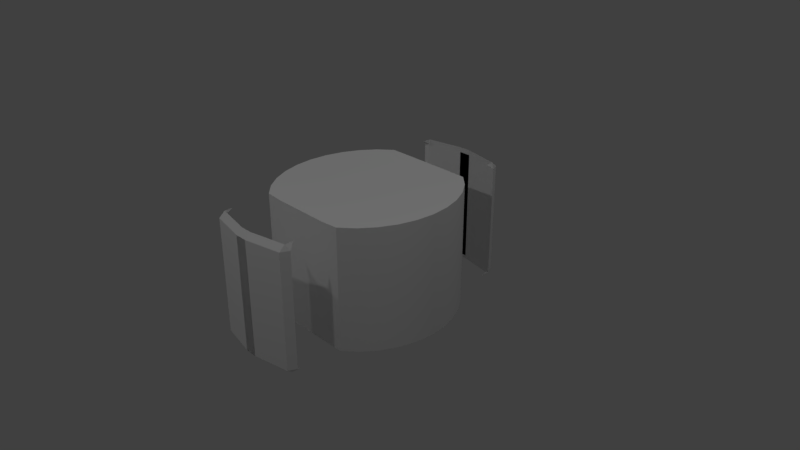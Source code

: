 # Source: Trunk1.blend  (saved by Blender 2.78.0; exported with 4.5.12 LTS)
import bpy
from mathutils import Matrix  # noqa: F401  (used for matrix-valued properties, if any)

bpy.ops.wm.read_factory_settings(use_empty=True)
scene = bpy.context.scene
scene.name = 'Scene'

# ---- collections
col_collection_1 = bpy.data.collections.new('Collection 1'); scene.collection.children.link(col_collection_1)

# ---- materials (node trees are filled in below, after node groups)
mat_material_001 = bpy.data.materials.new('Material.001')
mat_material_001.alpha_threshold = 0.0
mat_material_001.use_transparent_shadow = False
mat_material_001.roughness = 0.5
mat_material_001.line_color = (0.0, 0.0, 0.0, 1.0)
mat_material = bpy.data.materials.new('Material')
mat_material.alpha_threshold = 0.0
mat_material.use_transparent_shadow = False
mat_material.roughness = 0.5

# ---- material node trees

# ---- world
world_world = bpy.data.worlds.new('World'); scene.world = world_world
world_world.color = (0.05088, 0.05088, 0.05088)
world_world.use_sun_shadow = False
world_world.sun_shadow_jitter_overblur = 0.0
world_world.cycles.sampling_method = 'MANUAL'

# ---- cameras
cam_camera = bpy.data.cameras.new('Camera')
cam_camera.clip_end = 100.0
cam_camera.lens = 35.0
cam_camera.sensor_width = 32.0
cam_camera.sensor_height = 18.0
cam_camera.ortho_scale = 7.314
cam_camera.dof.focus_distance = 0.0
cam_camera.dof.aperture_fstop = 128.0

# ---- lights
light_lamp_003 = bpy.data.lights.new('Lamp.003', 'POINT')
light_lamp_003.transmission_factor = 0.0
light_lamp_003.cutoff_distance = 30.0
light_lamp_003.energy = 100.0
light_lamp_003.shadow_buffer_clip_start = 1.001
light_lamp_003.shadow_soft_size = 0.1
light_lamp_003.shadow_maximum_resolution = 0.006
light_lamp_003.use_absolute_resolution = True
light_lamp_002 = bpy.data.lights.new('Lamp.002', 'POINT')
light_lamp_002.transmission_factor = 0.0
light_lamp_002.cutoff_distance = 30.0
light_lamp_002.energy = 100.0
light_lamp_002.shadow_buffer_clip_start = 1.001
light_lamp_002.shadow_soft_size = 0.1
light_lamp_002.shadow_maximum_resolution = 0.006
light_lamp_002.use_absolute_resolution = True
light_lamp_001 = bpy.data.lights.new('Lamp.001', 'POINT')
light_lamp_001.transmission_factor = 0.0
light_lamp_001.cutoff_distance = 30.0
light_lamp_001.energy = 100.0
light_lamp_001.shadow_buffer_clip_start = 1.001
light_lamp_001.shadow_soft_size = 0.1
light_lamp_001.shadow_maximum_resolution = 0.006
light_lamp_001.use_absolute_resolution = True
light_lamp = bpy.data.lights.new('Lamp', 'POINT')
light_lamp.transmission_factor = 0.0
light_lamp.cutoff_distance = 30.0
light_lamp.energy = 100.0
light_lamp.shadow_buffer_clip_start = 1.001
light_lamp.shadow_soft_size = 0.1
light_lamp.shadow_maximum_resolution = 0.006
light_lamp.use_absolute_resolution = True

# ---- meshes
me_cube_001 = bpy.data.meshes.new('Cube.001')
me_cube_001.from_pydata([(0.0, 0.02131, -0.4679), (0.0, -0.03736, -0.4679), (-0.7765, -0.03736, -0.4679), (-0.7765, 0.02131, -0.4679), (0.0, 0.02131, 0.4688), (0.0, -0.03736, 0.4688), (-0.7765, -0.03736, 0.4688), (-0.7765, 0.02131, 0.4688), (0.0, -0.03736, -0.4679), (0.0, 0.02131, -0.4679), (-0.7765, 0.02131, -0.4679), (-0.7765, -0.03736, -0.4679), (0.0, -0.03736, 0.4688), (0.0, 0.02131, 0.4688), (-0.7765, 0.02131, 0.4688), (-0.7765, -0.03736, 0.4688), (-0.7765, -0.03736, -0.4679), (-0.7765, 0.02131, -0.4679), (-0.7765, -0.03736, 0.4688), (-0.7765, 0.02131, 0.4688), (-5.463, -0.1124, -0.4679), (-5.463, -0.05371, -0.4679), (-5.463, -0.1124, 0.4688), (-5.463, -0.05371, 0.4688), (0.0, -0.03439, -0.4977), (0.0, -0.03736, -0.4708), (-0.7765, -0.03439, -0.4977), (-0.7765, -0.03736, -0.4708), (-0.7765, -0.03736, -0.4708), (-0.7765, -0.03439, -0.4977), (-5.463, -0.1124, -0.4708), (-5.463, -0.1094, -0.4977), (0.0, -0.03884, 0.5118), (0.0, -0.03736, 0.4725), (-0.7765, -0.03884, 0.5118), (-0.7765, -0.03736, 0.4725), (-0.7765, -0.03736, 0.4725), (-0.7765, -0.03884, 0.5118), (-5.463, -0.1124, 0.4725), (-5.463, -0.1139, 0.5118), (-5.495, -0.1124, -0.4679), (-5.953, -0.1394, -0.4679), (-5.495, -0.1124, 0.4688), (-5.953, -0.1394, 0.4688), (-5.495, -0.1124, -0.4708), (-5.495, -0.1951, -0.4977), (-5.495, -0.1124, 0.4725), (-5.495, -0.1995, 0.5118)], [], [(17, 16, 28, 29), (5, 4, 32, 33), (0, 4, 5, 1), (1, 5, 6, 2), (2, 6, 18, 16), (4, 0, 3, 7), (8, 11, 10, 9), (12, 13, 14, 15), (8, 9, 13, 12), (9, 10, 14, 13), (10, 11, 15, 14), (12, 15, 11, 8), (19, 17, 21, 23), (6, 7, 19, 18), (7, 3, 17, 19), (3, 2, 16, 17), (22, 38, 46, 42), (21, 31, 45, 41), (6, 5, 33, 35), (16, 18, 22, 20), (24, 25, 27, 26), (29, 28, 30, 31), (0, 1, 25, 24), (16, 20, 30, 28), (2, 3, 26, 27), (21, 17, 29, 31), (1, 2, 27, 25), (3, 0, 24, 26), (32, 34, 35, 33), (36, 37, 39, 38), (22, 18, 36, 38), (19, 23, 39, 37), (38, 39, 47, 46), (7, 6, 35, 34), (4, 7, 34, 32), (18, 19, 37, 36), (40, 42, 43, 41), (40, 41, 45, 44), (43, 42, 46, 47), (20, 22, 42, 40), (30, 20, 40, 44), (39, 23, 43, 47), (23, 21, 41, 43), (31, 30, 44, 45)])
me_cube_001.materials.append(mat_material_001)
me_cube_001.use_remesh_preserve_volume = False
me_cube_001.use_remesh_preserve_attributes = False
me_cube_001.use_mirror_vertex_groups = False
me_cube_001.update()
me_cylinder = bpy.data.meshes.new('Cylinder')
me_cylinder.from_pydata([(0.3962, 0.9808, -1.001), (0.3975, 1.048, 0.9957), (0.6088, 0.9728, -1.0), (0.6357, 1.039, 1.0), (0.7591, 0.838, -1.0), (0.8091, 0.8839, 1.0), (0.8935, 0.659, -1.0), (0.9514, 0.6945, 1.0), (0.9937, 0.4543, -1.0), (1.057, 0.4784, 1.0), (1.056, 0.2317, -1.0), (1.122, 0.2439, 1.0), (1.076, 9.437e-08, -1.0), (1.144, 9.437e-08, 1.0), (1.056, -0.2317, -1.0), (1.122, -0.2439, 1.0), (0.9937, -0.4543, -1.0), (1.057, -0.4784, 1.0), (0.8935, -0.659, -1.0), (0.9514, -0.6945, 1.0), (0.7591, -0.838, -1.0), (0.8091, -0.8839, 1.0), (0.6088, -0.9728, -1.0), (0.6357, -1.039, 1.0), (0.3962, -0.9808, -0.9952), (0.3975, -1.048, 0.9881), (-0.3962, -0.9808, -0.9952), (-0.3975, -1.048, 0.9881), (-0.6088, -0.9728, -1.0), (-0.6357, -1.039, 1.0), (-0.7591, -0.838, -1.0), (-0.8091, -0.8839, 1.0), (-0.8935, -0.659, -1.0), (-0.9514, -0.6945, 1.0), (-0.9937, -0.4543, -1.0), (-1.057, -0.4784, 1.0), (-1.056, -0.2317, -1.0), (-1.122, -0.2439, 1.0), (-1.076, 1.14e-06, -1.0), (-1.144, 1.207e-06, 1.0), (-1.056, 0.2317, -1.0), (-1.122, 0.2439, 1.0), (-0.9937, 0.4543, -1.0), (-1.057, 0.4784, 1.0), (-0.8935, 0.659, -1.0), (-0.9514, 0.6945, 1.0), (-0.7591, 0.838, -1.0), (-0.8091, 0.8839, 1.0), (-0.6088, 0.9728, -1.0), (-0.6357, 1.039, 1.0), (-0.3962, 0.9808, -1.001), (-0.3975, 1.048, 0.9957), (0.3975, 1.048, -1.001), (0.6357, 1.039, -1.0), (0.8091, 0.8839, -1.0), (0.9514, 0.6945, -1.0), (1.057, 0.4784, -1.0), (1.122, 0.2439, -1.0), (1.144, 9.437e-08, -1.0), (1.122, -0.2439, -1.0), (1.057, -0.4784, -1.0), (0.9514, -0.6945, -1.0), (0.8091, -0.8839, -1.0), (0.6357, -1.039, -1.0), (0.3975, -1.048, -0.9952), (-0.3975, 1.048, -1.001), (-0.3975, -1.048, -0.9952), (-0.6357, -1.039, -1.0), (-0.8091, -0.8839, -1.0), (-0.9514, -0.6945, -1.0), (-1.057, -0.4784, -1.0), (-1.122, -0.2439, -1.0), (-1.144, 1.207e-06, -1.0), (-1.122, 0.2439, -1.0), (-1.057, 0.4784, -1.0), (-0.9514, 0.6945, -1.0), (-0.8091, 0.8839, -1.0), (-0.6357, 1.039, -1.0), (0.3962, 0.9808, 0.9005), (0.6088, 0.9728, 0.8083), (0.7591, 0.838, 0.8083), (0.8935, 0.659, 0.8083), (0.9937, 0.4543, 0.8083), (1.056, 0.2317, 0.8083), (1.076, 1.616e-07, 0.8083), (1.056, -0.2317, 0.8083), (0.9937, -0.4543, 0.8083), (0.8935, -0.659, 0.8083), (0.7591, -0.838, 0.8083), (0.6088, -0.9728, 0.8083), (0.3962, -0.9808, 0.9005), (-0.3962, 0.9808, 0.9005), (-0.3962, -0.9808, 0.9005), (-0.6088, -0.9728, 0.8083), (-0.7591, -0.838, 0.8083), (-0.8935, -0.659, 0.8083), (-0.9937, -0.4543, 0.8083), (-1.056, -0.2317, 0.8083), (-1.076, 1.208e-06, 0.8083), (-1.056, 0.2317, 0.8083), (-0.9937, 0.4543, 0.8083), (-0.8935, 0.659, 0.8083), (-0.7591, 0.838, 0.8083), (-0.6088, 0.9728, 0.8083), (0.3975, 1.048, -1.001), (0.6357, 1.039, -1.0), (0.6357, 1.039, -1.0), (0.6357, 1.039, 1.0), (0.6357, 1.039, 1.0), (0.3975, 1.048, 0.9957), (0.8091, 0.8839, -1.0), (0.8091, 0.8839, 1.0), (0.9514, 0.6945, -1.0), (0.9514, 0.6945, 1.0), (1.057, 0.4784, -1.0), (1.057, 0.4784, 1.0), (1.122, 0.2439, -1.0), (1.122, 0.2439, 1.0), (1.144, 9.437e-08, -1.0), (1.144, 9.437e-08, 1.0), (1.122, -0.2439, -1.0), (1.122, -0.2439, 1.0), (1.057, -0.4784, -1.0), (1.057, -0.4784, 1.0), (0.9514, -0.6945, -1.0), (0.9514, -0.6945, 1.0), (0.8091, -0.8839, -1.0), (0.8091, -0.8839, 1.0), (0.6357, -1.039, -1.0), (0.6357, -1.039, -1.0), (0.6357, -1.039, 1.0), (0.6357, -1.039, 1.0), (0.3975, -1.048, -0.9952), (0.3975, -1.048, 0.9881), (-0.3975, 1.048, -1.001), (-0.3975, -1.048, -0.9952), (-0.6357, -1.039, -1.0), (-0.6357, -1.039, -1.0), (-0.6357, -1.039, 1.0), (-0.6357, -1.039, 1.0), (-0.3975, -1.048, 0.9881), (-0.8091, -0.8839, -1.0), (-0.8091, -0.8839, 1.0), (-0.9514, -0.6945, -1.0), (-0.9514, -0.6945, 1.0), (-1.057, -0.4784, -1.0), (-1.057, -0.4784, 1.0), (-1.122, -0.2439, -1.0), (-1.122, -0.2439, 1.0), (-1.144, 1.207e-06, -1.0), (-1.144, 1.207e-06, 1.0), (-1.122, 0.2439, -1.0), (-1.122, 0.2439, 1.0), (-1.057, 0.4784, -1.0), (-1.057, 0.4784, 1.0), (-0.9514, 0.6945, -1.0), (-0.9514, 0.6945, 1.0), (-0.8091, 0.8839, -1.0), (-0.8091, 0.8839, 1.0), (-0.6357, 1.039, -1.0), (-0.6357, 1.039, -1.0), (-0.6357, 1.039, 1.0), (-0.6357, 1.039, 1.0), (-0.3975, 1.048, 0.9957), (0.3962, 0.9808, -1.001), (0.6088, 0.9728, -1.0), (0.6088, 0.9728, -1.0), (0.7591, 0.838, -1.0), (0.8935, 0.659, -1.0), (0.9937, 0.4543, -1.0), (1.056, 0.2317, -1.0), (1.076, 9.437e-08, -1.0), (1.056, -0.2317, -1.0), (0.9937, -0.4543, -1.0), (0.8935, -0.659, -1.0), (0.7591, -0.838, -1.0), (0.6088, -0.9728, -1.0), (0.6088, -0.9728, -1.0), (0.3962, -0.9808, -0.9952), (-0.3962, 0.9808, -1.001), (-0.3962, -0.9808, -0.9952), (-0.6088, -0.9728, -1.0), (-0.6088, -0.9728, -1.0), (-0.7591, -0.838, -1.0), (-0.8935, -0.659, -1.0), (-0.9937, -0.4543, -1.0), (-1.056, -0.2317, -1.0), (-1.076, 1.14e-06, -1.0), (-1.056, 0.2317, -1.0), (-0.9937, 0.4543, -1.0), (-0.8935, 0.659, -1.0), (-0.7591, 0.838, -1.0), (-0.6088, 0.9728, -1.0), (-0.6088, 0.9728, -1.0), (0.3962, 0.9808, 0.9005), (0.6088, 0.9728, 0.8083), (0.6088, 0.9728, 0.8083), (0.7591, 0.838, 0.8083), (0.8935, 0.659, 0.8083), (0.9937, 0.4543, 0.8083), (1.056, 0.2317, 0.8083), (1.076, 1.616e-07, 0.8083), (1.056, -0.2317, 0.8083), (0.9937, -0.4543, 0.8083), (0.8935, -0.659, 0.8083), (0.7591, -0.838, 0.8083), (0.6088, -0.9728, 0.8083), (0.6088, -0.9728, 0.8083), (0.3962, -0.9808, 0.9005), (-0.3962, 0.9808, 0.9005), (-0.3962, -0.9808, 0.9005), (-0.6088, -0.9728, 0.8083), (-0.6088, -0.9728, 0.8083), (-0.7591, -0.838, 0.8083), (-0.8935, -0.659, 0.8083), (-0.9937, -0.4543, 0.8083), (-1.056, -0.2317, 0.8083), (-1.076, 1.208e-06, 0.8083), (-1.056, 0.2317, 0.8083), (-0.9937, 0.4543, 0.8083), (-0.8935, 0.659, 0.8083), (-0.7591, 0.838, 0.8083), (-0.6088, 0.9728, 0.8083), (-0.6088, 0.9728, 0.8083)], [], [(104, 109, 107, 105), (106, 108, 111, 110), (110, 111, 113, 112), (112, 113, 115, 114), (114, 115, 117, 116), (116, 117, 119, 118), (118, 119, 121, 120), (120, 121, 123, 122), (122, 123, 125, 124), (124, 125, 127, 126), (126, 127, 130, 128), (129, 131, 133, 132), (135, 140, 138, 136), (137, 139, 142, 141), (141, 142, 144, 143), (143, 144, 146, 145), (145, 146, 148, 147), (147, 148, 150, 149), (149, 150, 152, 151), (151, 152, 154, 153), (153, 154, 156, 155), (155, 156, 158, 157), (157, 158, 161, 159), (160, 162, 163, 134), (132, 133, 140, 135), (1, 51, 49, 47, 45, 43, 41, 39, 37, 35, 33, 31, 29, 27, 25, 23, 21, 19, 17, 15, 13, 11, 9, 7, 5, 3), (32, 185, 215, 95), (104, 134, 163, 109), (165, 164, 52, 53), (167, 165, 53, 54), (168, 167, 54, 55), (169, 168, 55, 56), (170, 169, 56, 57), (171, 170, 57, 58), (172, 171, 58, 59), (173, 172, 59, 60), (174, 173, 60, 61), (175, 174, 61, 62), (176, 175, 62, 63), (178, 176, 63, 64), (164, 179, 65, 52), (180, 178, 64, 66), (181, 180, 66, 67), (183, 181, 67, 68), (184, 183, 68, 69), (34, 184, 69, 70), (186, 34, 70, 71), (187, 186, 71, 72), (188, 187, 72, 73), (189, 188, 73, 74), (190, 189, 74, 75), (191, 190, 75, 76), (192, 191, 76, 77), (179, 192, 77, 65), (209, 194, 195, 197, 198, 199, 200, 201, 202, 203, 204, 205, 206, 208, 210, 211, 213, 214, 96, 216, 217, 218, 219, 220, 221, 222), (20, 177, 207, 88), (193, 50, 91, 223), (6, 8, 82, 81), (185, 36, 97, 215), (22, 24, 90, 89), (8, 10, 83, 82), (36, 38, 98, 97), (50, 0, 78, 91), (10, 12, 84, 83), (38, 40, 99, 98), (24, 26, 92, 90), (12, 14, 85, 84), (40, 42, 100, 99), (26, 182, 212, 92), (14, 16, 86, 85), (42, 44, 101, 100), (0, 166, 196, 78), (28, 30, 94, 93), (16, 18, 87, 86), (44, 46, 102, 101), (2, 4, 80, 79), (30, 32, 95, 94), (18, 20, 88, 87), (46, 48, 103, 102), (4, 6, 81, 80)])
me_cylinder.polygons.foreach_set('use_smooth', [True] * 80)
_uv = me_cylinder.uv_layers.new(name='UVMap')
_uv.uv.foreach_set('vector', [0.7841, 0.6431, 0.7827, 0.9815, 0.7423, 0.9821, 0.7437, 0.6431, 0.3509, 0.7012, 0.3509, 0.9856, 0.3178, 0.9856, 0.3178, 0.7012, 0.3178, 0.7012, 0.3178, 0.9856, 0.2841, 0.9856, 0.2841, 0.7012, 0.2841, 0.7012, 0.2841, 0.9856, 0.2499, 0.9856, 0.2499, 0.7012, 0.2499, 0.7012, 0.2499, 0.9856, 0.2153, 0.9856, 0.2153, 0.7012, 0.2153, 0.7012, 0.2153, 0.9856, 0.1805, 0.9856, 0.1805, 0.7012, 0.1805, 0.7012, 0.1805, 0.9856, 0.1456, 0.9856, 0.1456, 0.7012, 0.1456, 0.7012, 0.1456, 0.9856, 0.111, 0.9856, 0.111, 0.7012, 0.111, 0.7012, 0.111, 0.9856, 0.07683, 0.9856, 0.07683, 0.7012, 0.07683, 0.7012, 0.07683, 0.9856, 0.04314, 0.9856, 0.04314, 0.7012, 0.04314, 0.7012, 0.04314, 0.9856, 0.01002, 0.9856, 0.01002, 0.7012, 0.9575, 0.6446, 0.9575, 0.9836, 0.9171, 0.9815, 0.9171, 0.6454, 0.7824, 0.6454, 0.7824, 0.9815, 0.742, 0.9836, 0.742, 0.6446, 0.6928, 0.7007, 0.6928, 0.9851, 0.6597, 0.9851, 0.6597, 0.7007, 0.6597, 0.7007, 0.6597, 0.9851, 0.626, 0.9851, 0.626, 0.7007, 0.626, 0.7007, 0.626, 0.9851, 0.5918, 0.9851, 0.5918, 0.7007, 0.5918, 0.7007, 0.5918, 0.9851, 0.5572, 0.9851, 0.5572, 0.7007, 0.5572, 0.7007, 0.5572, 0.9851, 0.5223, 0.9851, 0.5223, 0.7007, 0.5223, 0.7007, 0.5223, 0.9851, 0.4875, 0.9851, 0.4875, 0.7007, 0.4875, 0.7007, 0.4875, 0.9851, 0.4529, 0.9851, 0.4529, 0.7007, 0.4529, 0.7007, 0.4529, 0.9851, 0.4187, 0.9851, 0.4187, 0.7007, 0.4187, 0.7007, 0.4187, 0.9851, 0.385, 0.9851, 0.385, 0.7007, 0.385, 0.7007, 0.385, 0.9851, 0.3519, 0.9851, 0.3519, 0.7007, 0.9592, 0.6439, 0.9579, 0.9829, 0.9175, 0.982, 0.9188, 0.6436, 0.9171, 0.6454, 0.9171, 0.9815, 0.7824, 0.9815, 0.7824, 0.6454, 0.8349, 0.2517, 0.7471, 0.2517, 0.7208, 0.2507, 0.7016, 0.2335, 0.6859, 0.2126, 0.6742, 0.1887, 0.667, 0.1628, 0.6646, 0.1358, 0.6671, 0.1089, 0.6743, 0.08301, 0.6859, 0.05915, 0.7017, 0.03823, 0.7208, 0.02105, 0.7472, 0.02007, 0.835, 0.0201, 0.8613, 0.02109, 0.8804, 0.03829, 0.8961, 0.05922, 0.9078, 0.08309, 0.915, 0.109, 0.9174, 0.1359, 0.915, 0.1629, 0.9078, 0.1888, 0.8961, 0.2126, 0.8803, 0.2335, 0.8612, 0.2507, 0.03186, 0.3232, 0.03186, 0.2852, 0.333, 0.2852, 0.333, 0.3232, 0.7841, 0.6431, 0.9188, 0.6436, 0.9175, 0.982, 0.7827, 0.9815, 0.5622, 0.3587, 0.5405, 0.3579, 0.5406, 0.351, 0.5649, 0.3519, 0.5775, 0.3725, 0.5622, 0.3587, 0.5649, 0.3519, 0.5827, 0.3678, 0.5913, 0.3908, 0.5775, 0.3725, 0.5827, 0.3678, 0.5972, 0.3872, 0.6015, 0.4117, 0.5913, 0.3908, 0.5972, 0.3872, 0.608, 0.4092, 0.6078, 0.4344, 0.6015, 0.4117, 0.608, 0.4092, 0.6146, 0.4332, 0.61, 0.4581, 0.6078, 0.4344, 0.6146, 0.4332, 0.6169, 0.4581, 0.6078, 0.4818, 0.61, 0.4581, 0.6169, 0.4581, 0.6146, 0.483, 0.6015, 0.5045, 0.6078, 0.4818, 0.6146, 0.483, 0.608, 0.507, 0.5913, 0.5254, 0.6015, 0.5045, 0.608, 0.507, 0.5972, 0.5291, 0.5776, 0.5437, 0.5913, 0.5254, 0.5972, 0.5291, 0.5827, 0.5484, 0.5622, 0.5575, 0.5776, 0.5437, 0.5827, 0.5484, 0.5649, 0.5643, 0.5405, 0.5583, 0.5622, 0.5575, 0.5649, 0.5643, 0.5406, 0.5652, 0.5405, 0.3579, 0.4595, 0.3579, 0.4594, 0.351, 0.5406, 0.351, 0.4595, 0.5583, 0.5405, 0.5583, 0.5406, 0.5652, 0.4594, 0.5652, 0.4378, 0.5575, 0.4595, 0.5583, 0.4594, 0.5652, 0.4351, 0.5643, 0.4225, 0.5437, 0.4378, 0.5575, 0.4351, 0.5643, 0.4173, 0.5484, 0.4087, 0.5254, 0.4225, 0.5437, 0.4173, 0.5484, 0.4028, 0.5291, 0.3985, 0.5045, 0.4087, 0.5254, 0.4028, 0.5291, 0.392, 0.507, 0.3922, 0.4818, 0.3985, 0.5045, 0.392, 0.507, 0.3854, 0.483, 0.39, 0.4581, 0.3922, 0.4818, 0.3854, 0.483, 0.3831, 0.4581, 0.3922, 0.4344, 0.39, 0.4581, 0.3831, 0.4581, 0.3854, 0.4332, 0.3985, 0.4117, 0.3922, 0.4344, 0.3854, 0.4332, 0.392, 0.4092, 0.4087, 0.3908, 0.3985, 0.4117, 0.392, 0.4092, 0.4028, 0.3872, 0.4225, 0.3725, 0.4087, 0.3908, 0.4028, 0.3872, 0.4173, 0.3678, 0.4378, 0.3587, 0.4225, 0.3725, 0.4173, 0.3678, 0.4351, 0.3519, 0.4595, 0.3579, 0.4378, 0.3587, 0.4351, 0.3519, 0.4594, 0.351, 0.4637, 0.02085, 0.5554, 0.0206, 0.5823, 0.0208, 0.5986, 0.03748, 0.6142, 0.05823, 0.6257, 0.08195, 0.6328, 0.1077, 0.6352, 0.1345, 0.6328, 0.1614, 0.6256, 0.1871, 0.614, 0.2108, 0.5993, 0.2321, 0.5829, 0.2488, 0.556, 0.2489, 0.4643, 0.2479, 0.4375, 0.248, 0.4209, 0.2315, 0.4054, 0.2107, 0.3939, 0.187, 0.3867, 0.1612, 0.3843, 0.1344, 0.3867, 0.1076, 0.3937, 0.0818, 0.405, 0.05793, 0.4202, 0.03698, 0.4369, 0.02059, 0.03131, 0.05561, 0.03131, 0.02199, 0.3325, 0.02199, 0.3325, 0.05561, 0.666, 0.3014, 0.7007, 0.3012, 0.7007, 0.6115, 0.666, 0.5964, 0.03131, 0.3232, 0.03131, 0.2853, 0.3325, 0.2853, 0.3325, 0.3232, 0.03186, 0.2852, 0.03186, 0.2468, 0.333, 0.2468, 0.333, 0.2852, 0.6661, 0.3015, 0.7008, 0.3023, 0.7008, 0.6117, 0.6661, 0.5966, 0.03131, 0.2853, 0.03131, 0.2468, 0.3325, 0.2468, 0.3325, 0.2853, 0.03186, 0.2468, 0.03186, 0.208, 0.333, 0.208, 0.333, 0.2468, 0.7007, 0.3012, 0.83, 0.3012, 0.83, 0.6115, 0.7007, 0.6115, 0.03131, 0.2468, 0.03131, 0.2081, 0.3325, 0.2081, 0.3325, 0.2468, 0.03186, 0.208, 0.03186, 0.1693, 0.333, 0.1693, 0.333, 0.208, 0.7008, 0.3023, 0.8301, 0.3023, 0.8301, 0.6117, 0.7008, 0.6117, 0.03131, 0.2081, 0.03131, 0.1693, 0.3325, 0.1693, 0.3325, 0.2081, 0.03186, 0.1693, 0.03186, 0.1308, 0.333, 0.1308, 0.333, 0.1693, 0.8301, 0.3023, 0.8648, 0.3015, 0.8648, 0.5966, 0.8301, 0.6117, 0.03131, 0.1693, 0.03131, 0.1309, 0.3325, 0.1309, 0.3325, 0.1693, 0.03186, 0.1308, 0.03186, 0.09286, 0.333, 0.09286, 0.333, 0.1308, 0.83, 0.3012, 0.8647, 0.3014, 0.8647, 0.5964, 0.83, 0.6115, 0.03186, 0.3941, 0.03186, 0.3605, 0.333, 0.3605, 0.333, 0.3941, 0.03131, 0.1309, 0.03131, 0.09289, 0.3325, 0.09289, 0.3325, 0.1309, 0.03186, 0.09286, 0.03186, 0.05557, 0.333, 0.05557, 0.333, 0.09286, 0.03131, 0.3942, 0.03131, 0.3605, 0.3325, 0.3605, 0.3325, 0.3942, 0.03186, 0.3605, 0.03186, 0.3232, 0.333, 0.3232, 0.333, 0.3605, 0.03131, 0.09289, 0.03131, 0.05561, 0.3325, 0.05561, 0.3325, 0.09289, 0.03186, 0.05557, 0.03186, 0.02195, 0.333, 0.02195, 0.333, 0.05557, 0.03131, 0.3605, 0.03131, 0.3232, 0.3325, 0.3232, 0.3325, 0.3605])
me_cylinder.materials.append(mat_material)
me_cylinder.use_remesh_preserve_volume = False
me_cylinder.use_remesh_preserve_attributes = False
me_cylinder.use_mirror_vertex_groups = False
me_cylinder.update()
me_cube = bpy.data.meshes.new('Cube')
me_cube.from_pydata([(0.0, 0.02131, -0.4679), (0.0, -0.03736, -0.4679), (-0.7765, -0.03736, -0.4679), (-0.7765, 0.02131, -0.4679), (0.0, 0.02131, 0.4688), (0.0, -0.03736, 0.4688), (-0.7765, -0.03736, 0.4688), (-0.7765, 0.02131, 0.4688), (0.0, -0.03736, -0.4679), (0.0, 0.02131, -0.4679), (-0.7765, 0.02131, -0.4679), (-0.7765, -0.03736, -0.4679), (0.0, -0.03736, 0.4688), (0.0, 0.02131, 0.4688), (-0.7765, 0.02131, 0.4688), (-0.7765, -0.03736, 0.4688), (-0.7765, -0.03736, -0.4679), (-0.7765, 0.02131, -0.4679), (-0.7765, -0.03736, 0.4688), (-0.7765, 0.02131, 0.4688), (-5.463, -0.1124, -0.4679), (-5.463, -0.05371, -0.4679), (-5.463, -0.1124, 0.4688), (-5.463, -0.05371, 0.4688), (0.0, -0.03439, -0.4977), (0.0, -0.03736, -0.4708), (-0.7765, -0.03439, -0.4977), (-0.7765, -0.03736, -0.4708), (-0.7765, -0.03736, -0.4708), (-0.7765, -0.03439, -0.4977), (-5.463, -0.1124, -0.4708), (-5.463, -0.1094, -0.4977), (0.0, -0.03884, 0.5118), (0.0, -0.03736, 0.4725), (-0.7765, -0.03884, 0.5118), (-0.7765, -0.03736, 0.4725), (-0.7765, -0.03736, 0.4725), (-0.7765, -0.03884, 0.5118), (-5.463, -0.1124, 0.4725), (-5.463, -0.1139, 0.5118), (-5.495, -0.1124, -0.4679), (-5.953, -0.1394, -0.4679), (-5.495, -0.1124, 0.4688), (-5.953, -0.1394, 0.4688), (-5.495, -0.1124, -0.4708), (-5.495, -0.1951, -0.4977), (-5.495, -0.1124, 0.4725), (-5.495, -0.1995, 0.5118)], [], [(17, 16, 28, 29), (5, 4, 32, 33), (0, 4, 5, 1), (1, 5, 6, 2), (2, 6, 18, 16), (4, 0, 3, 7), (8, 11, 10, 9), (12, 13, 14, 15), (8, 9, 13, 12), (9, 10, 14, 13), (10, 11, 15, 14), (12, 15, 11, 8), (19, 17, 21, 23), (6, 7, 19, 18), (7, 3, 17, 19), (3, 2, 16, 17), (22, 38, 46, 42), (21, 31, 45, 41), (6, 5, 33, 35), (16, 18, 22, 20), (24, 25, 27, 26), (29, 28, 30, 31), (0, 1, 25, 24), (16, 20, 30, 28), (2, 3, 26, 27), (21, 17, 29, 31), (1, 2, 27, 25), (3, 0, 24, 26), (32, 34, 35, 33), (36, 37, 39, 38), (22, 18, 36, 38), (19, 23, 39, 37), (38, 39, 47, 46), (7, 6, 35, 34), (4, 7, 34, 32), (18, 19, 37, 36), (40, 42, 43, 41), (40, 41, 45, 44), (43, 42, 46, 47), (20, 22, 42, 40), (30, 20, 40, 44), (39, 23, 43, 47), (23, 21, 41, 43), (31, 30, 44, 45)])
me_cube.materials.append(mat_material_001)
me_cube.use_remesh_preserve_volume = False
me_cube.use_remesh_preserve_attributes = False
me_cube.use_mirror_vertex_groups = False
me_cube.update()

# ---- objects
ob_cube_001 = bpy.data.objects.new('Cube.001', me_cube_001)
ob_lamp_003 = bpy.data.objects.new('Lamp.003', light_lamp_003)
ob_lamp_002 = bpy.data.objects.new('Lamp.002', light_lamp_002)
ob_lamp_001 = bpy.data.objects.new('Lamp.001', light_lamp_001)
ob_cylinder = bpy.data.objects.new('Cylinder', me_cylinder)
ob_lamp = bpy.data.objects.new('Lamp', light_lamp)
ob_camera = bpy.data.objects.new('Camera', cam_camera)
ob_cube = bpy.data.objects.new('Cube', me_cube)

# ---- transforms, parenting, visibility, modifiers, constraints
ob_cube_001.location = (0.0, -1.854, 0.1284)
ob_cube_001.rotation_euler = (0.0, -0.0, 3.142)
ob_cube_001.scale = (0.1062, 1.307, 1.648)
ob_cube_001.lock_rotations_4d = False
ob_cube_001.empty_display_type = 'ARROWS'
ob_cube_001.lineart.crease_threshold = 0.0
_m = ob_cube_001.modifiers.new('Mirror', 'MIRROR')
_m.use_clip = True
ob_lamp_003.location = (-5.064, -5.494, 5.904)
ob_lamp_003.rotation_euler = (0.6503, 0.05522, 1.866)
ob_lamp_003.lock_rotations_4d = False
ob_lamp_003.empty_display_type = 'ARROWS'
ob_lamp_003.color = (0.0, 0.0, 0.0, 0.0)
ob_lamp_003.lineart.crease_threshold = 0.0
ob_lamp_002.location = (1.262, -5.494, 5.904)
ob_lamp_002.rotation_euler = (0.6503, 0.05522, 1.866)
ob_lamp_002.lock_rotations_4d = False
ob_lamp_002.empty_display_type = 'ARROWS'
ob_lamp_002.color = (0.0, 0.0, 0.0, 0.0)
ob_lamp_002.lineart.crease_threshold = 0.0
ob_lamp_001.location = (-3.491, 3.556, 5.904)
ob_lamp_001.rotation_euler = (0.6503, 0.05522, 1.866)
ob_lamp_001.lock_rotations_4d = False
ob_lamp_001.empty_display_type = 'ARROWS'
ob_lamp_001.color = (0.0, 0.0, 0.0, 0.0)
ob_lamp_001.lineart.crease_threshold = 0.0
ob_cylinder.location = (0.0, 0.0, 0.1378)
ob_cylinder.scale = (1.0, 1.0, 0.8282)
ob_cylinder.lineart.crease_threshold = 0.0
ob_lamp.location = (4.076, 1.005, 5.904)
ob_lamp.rotation_euler = (0.6503, 0.05522, 1.866)
ob_lamp.lock_rotations_4d = False
ob_lamp.empty_display_type = 'ARROWS'
ob_lamp.color = (0.0, 0.0, 0.0, 0.0)
ob_lamp.lineart.crease_threshold = 0.0
ob_camera.location = (7.481, -6.508, 5.344)
ob_camera.rotation_euler = (1.109, 0.0, 0.8149)
ob_camera.lock_rotations_4d = False
ob_camera.empty_display_type = 'ARROWS'
ob_camera.color = (0.0, 0.0, 0.0, 0.0)
ob_camera.display_type = 'WIRE'
ob_camera.lineart.crease_threshold = 0.0
ob_cube.location = (0.0, 1.807, 0.1284)
ob_cube.scale = (0.1062, 1.307, 1.648)
ob_cube.lock_rotations_4d = False
ob_cube.empty_display_type = 'ARROWS'
ob_cube.lineart.crease_threshold = 0.0
_m = ob_cube.modifiers.new('Mirror', 'MIRROR')
_m.use_clip = True

# ---- collection membership
col_collection_1.objects.link(ob_cube_001)
col_collection_1.objects.link(ob_lamp_003)
col_collection_1.objects.link(ob_lamp_002)
col_collection_1.objects.link(ob_lamp_001)
col_collection_1.objects.link(ob_cylinder)
col_collection_1.objects.link(ob_lamp)
col_collection_1.objects.link(ob_camera)
col_collection_1.objects.link(ob_cube)

# ---- scene / render settings (as saved in the file)
scene.camera = ob_camera
scene.frame_start = 1; scene.frame_end = 250; scene.frame_set(1)
scene.render.engine = 'BLENDER_EEVEE_NEXT'
scene.render.resolution_percentage = 50
scene.render.dither_intensity = 0.0
scene.cycles.use_denoising = False
scene.cycles.samples = 128
scene.cycles.sampling_pattern = 'TABULATED_SOBOL'
scene.cycles.light_sampling_threshold = 0.0
scene.cycles.use_adaptive_sampling = False
scene.cycles.use_light_tree = False
scene.cycles.blur_glossy = 0.0
scene.cycles.sample_clamp_indirect = 0.0
scene.view_settings.view_transform = 'Standard'
bpy.context.view_layer.update()
